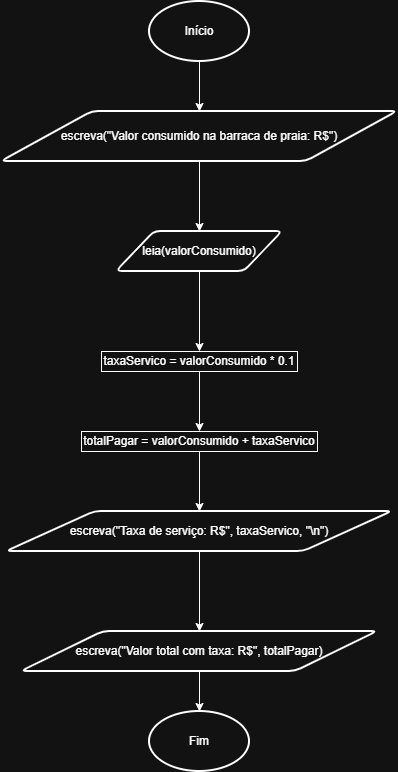

The diagram above was exported from draw.io. Its source (the exported page's mxGraphModel, read from the mxfile embedded in the PNG):
<mxGraphModel dx="691" dy="776" grid="1" gridSize="10" guides="1" tooltips="1" connect="1" arrows="1" fold="1" page="1" pageScale="1" pageWidth="827" pageHeight="1169" math="0" shadow="0">
  <root>
    <mxCell id="0" />
    <mxCell id="1" parent="0" />
    <mxCell id="DWssGbnq_nGIHHhoQuxd-9" edge="1" parent="1" source="DWssGbnq_nGIHHhoQuxd-1" style="edgeStyle=orthogonalEdgeStyle;rounded=0;orthogonalLoop=1;jettySize=auto;html=1;exitX=0.5;exitY=1;exitDx=0;exitDy=0;exitPerimeter=0;entryX=0.5;entryY=0;entryDx=0;entryDy=0;" target="DWssGbnq_nGIHHhoQuxd-2">
      <mxGeometry relative="1" as="geometry" />
    </mxCell>
    <mxCell id="DWssGbnq_nGIHHhoQuxd-1" parent="1" style="strokeWidth=2;html=1;shape=mxgraph.flowchart.start_1;whiteSpace=wrap;" value="Início" vertex="1">
      <mxGeometry height="60" width="100" x="364" y="10" as="geometry" />
    </mxCell>
    <mxCell id="DWssGbnq_nGIHHhoQuxd-10" edge="1" parent="1" source="DWssGbnq_nGIHHhoQuxd-2" style="edgeStyle=orthogonalEdgeStyle;rounded=0;orthogonalLoop=1;jettySize=auto;html=1;exitX=0.5;exitY=1;exitDx=0;exitDy=0;entryX=0.5;entryY=0;entryDx=0;entryDy=0;" target="DWssGbnq_nGIHHhoQuxd-3">
      <mxGeometry relative="1" as="geometry" />
    </mxCell>
    <mxCell id="DWssGbnq_nGIHHhoQuxd-2" parent="1" style="shape=parallelogram;html=1;strokeWidth=2;perimeter=parallelogramPerimeter;whiteSpace=wrap;rounded=1;arcSize=12;size=0.23;" value="escreva(&quot;Valor consumido na barraca de praia: R$&quot;)" vertex="1">
      <mxGeometry height="50" width="396" x="216" y="120" as="geometry" />
    </mxCell>
    <mxCell id="DWssGbnq_nGIHHhoQuxd-11" edge="1" parent="1" source="DWssGbnq_nGIHHhoQuxd-3" style="edgeStyle=orthogonalEdgeStyle;rounded=0;orthogonalLoop=1;jettySize=auto;html=1;exitX=0.5;exitY=1;exitDx=0;exitDy=0;entryX=0.5;entryY=0;entryDx=0;entryDy=0;" target="DWssGbnq_nGIHHhoQuxd-4">
      <mxGeometry relative="1" as="geometry" />
    </mxCell>
    <mxCell id="DWssGbnq_nGIHHhoQuxd-3" parent="1" style="shape=parallelogram;html=1;strokeWidth=2;perimeter=parallelogramPerimeter;whiteSpace=wrap;rounded=1;arcSize=12;size=0.23;" value="leia(valorConsumido)" vertex="1">
      <mxGeometry height="40" width="166" x="331" y="240" as="geometry" />
    </mxCell>
    <mxCell id="DWssGbnq_nGIHHhoQuxd-12" edge="1" parent="1" source="DWssGbnq_nGIHHhoQuxd-4" style="edgeStyle=orthogonalEdgeStyle;rounded=0;orthogonalLoop=1;jettySize=auto;html=1;exitX=0.5;exitY=1;exitDx=0;exitDy=0;entryX=0.5;entryY=0;entryDx=0;entryDy=0;" target="DWssGbnq_nGIHHhoQuxd-5">
      <mxGeometry relative="1" as="geometry" />
    </mxCell>
    <mxCell id="DWssGbnq_nGIHHhoQuxd-4" parent="1" style="rounded=0;whiteSpace=wrap;html=1;" value="taxaServico = valorConsumido * 0.1" vertex="1">
      <mxGeometry height="20" width="196" x="316" y="360" as="geometry" />
    </mxCell>
    <mxCell id="DWssGbnq_nGIHHhoQuxd-13" edge="1" parent="1" source="DWssGbnq_nGIHHhoQuxd-5" style="edgeStyle=orthogonalEdgeStyle;rounded=0;orthogonalLoop=1;jettySize=auto;html=1;exitX=0.5;exitY=1;exitDx=0;exitDy=0;" target="DWssGbnq_nGIHHhoQuxd-6">
      <mxGeometry relative="1" as="geometry" />
    </mxCell>
    <mxCell id="DWssGbnq_nGIHHhoQuxd-5" parent="1" style="rounded=0;whiteSpace=wrap;html=1;" value="totalPagar = valorConsumido + taxaServico" vertex="1">
      <mxGeometry height="20" width="236" x="296" y="440" as="geometry" />
    </mxCell>
    <mxCell id="DWssGbnq_nGIHHhoQuxd-14" edge="1" parent="1" source="DWssGbnq_nGIHHhoQuxd-6" style="edgeStyle=orthogonalEdgeStyle;rounded=0;orthogonalLoop=1;jettySize=auto;html=1;exitX=0.5;exitY=1;exitDx=0;exitDy=0;entryX=0.5;entryY=0;entryDx=0;entryDy=0;" target="DWssGbnq_nGIHHhoQuxd-7">
      <mxGeometry relative="1" as="geometry" />
    </mxCell>
    <mxCell id="DWssGbnq_nGIHHhoQuxd-6" parent="1" style="shape=parallelogram;html=1;strokeWidth=2;perimeter=parallelogramPerimeter;whiteSpace=wrap;rounded=1;arcSize=12;size=0.23;" value="escreva(&quot;Taxa de serviço: R$&quot;, taxaServico, &quot;\n&quot;)" vertex="1">
      <mxGeometry height="40" width="386" x="221" y="520" as="geometry" />
    </mxCell>
    <mxCell id="DWssGbnq_nGIHHhoQuxd-7" parent="1" style="shape=parallelogram;html=1;strokeWidth=2;perimeter=parallelogramPerimeter;whiteSpace=wrap;rounded=1;arcSize=12;size=0.23;" value="escreva(&quot;Valor total com taxa: R$&quot;, totalPagar)" vertex="1">
      <mxGeometry height="40" width="356" x="236" y="640" as="geometry" />
    </mxCell>
    <mxCell id="DWssGbnq_nGIHHhoQuxd-8" parent="1" style="strokeWidth=2;html=1;shape=mxgraph.flowchart.start_1;whiteSpace=wrap;" value="Fim" vertex="1">
      <mxGeometry height="60" width="100" x="364" y="720" as="geometry" />
    </mxCell>
    <mxCell id="DWssGbnq_nGIHHhoQuxd-15" edge="1" parent="1" source="DWssGbnq_nGIHHhoQuxd-7" style="edgeStyle=orthogonalEdgeStyle;rounded=0;orthogonalLoop=1;jettySize=auto;html=1;exitX=0.5;exitY=1;exitDx=0;exitDy=0;entryX=0.5;entryY=0;entryDx=0;entryDy=0;entryPerimeter=0;" target="DWssGbnq_nGIHHhoQuxd-8">
      <mxGeometry relative="1" as="geometry" />
    </mxCell>
  </root>
</mxGraphModel>